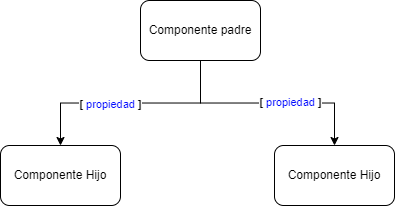

The diagram above was exported from draw.io. Its source (the exported page's mxGraphModel, read from the mxfile embedded in the PNG):
<mxGraphModel dx="738" dy="446" grid="1" gridSize="10" guides="1" tooltips="1" connect="1" arrows="1" fold="1" page="1" pageScale="1" pageWidth="827" pageHeight="1169" math="0" shadow="0">
  <root>
    <mxCell id="0" />
    <mxCell id="1" parent="0" />
    <mxCell id="KrPJw482rzkSrZ6kX1Fk-3" style="edgeStyle=orthogonalEdgeStyle;rounded=0;orthogonalLoop=1;jettySize=auto;html=1;exitX=0.5;exitY=1;exitDx=0;exitDy=0;" edge="1" parent="1" source="KrPJw482rzkSrZ6kX1Fk-1" target="KrPJw482rzkSrZ6kX1Fk-2">
      <mxGeometry relative="1" as="geometry" />
    </mxCell>
    <mxCell id="KrPJw482rzkSrZ6kX1Fk-4" value="&lt;b&gt;[&lt;/b&gt; &lt;font color=&quot;#0008ff&quot;&gt;propiedad&lt;/font&gt;&lt;font color=&quot;#42ff6e&quot;&gt; &lt;/font&gt;&lt;b&gt;]&lt;/b&gt;" style="edgeLabel;html=1;align=center;verticalAlign=middle;resizable=0;points=[];" vertex="1" connectable="0" parent="KrPJw482rzkSrZ6kX1Fk-3">
      <mxGeometry x="0.3354" y="1" relative="1" as="geometry">
        <mxPoint x="17" as="offset" />
      </mxGeometry>
    </mxCell>
    <mxCell id="KrPJw482rzkSrZ6kX1Fk-1" value="Componente padre" style="rounded=1;whiteSpace=wrap;html=1;" vertex="1" parent="1">
      <mxGeometry x="280" y="380" width="120" height="60" as="geometry" />
    </mxCell>
    <mxCell id="KrPJw482rzkSrZ6kX1Fk-2" value="Componente Hijo" style="rounded=1;whiteSpace=wrap;html=1;" vertex="1" parent="1">
      <mxGeometry x="140" y="525" width="120" height="60" as="geometry" />
    </mxCell>
    <mxCell id="KrPJw482rzkSrZ6kX1Fk-5" style="edgeStyle=orthogonalEdgeStyle;rounded=0;orthogonalLoop=1;jettySize=auto;html=1;exitX=0.5;exitY=1;exitDx=0;exitDy=0;" edge="1" parent="1" target="KrPJw482rzkSrZ6kX1Fk-7" source="KrPJw482rzkSrZ6kX1Fk-1">
      <mxGeometry relative="1" as="geometry">
        <mxPoint x="560" y="440" as="sourcePoint" />
      </mxGeometry>
    </mxCell>
    <mxCell id="KrPJw482rzkSrZ6kX1Fk-6" value="&lt;b&gt;[&lt;/b&gt; &lt;font color=&quot;#0008ff&quot;&gt;propiedad&lt;/font&gt;&lt;font color=&quot;#42ff6e&quot;&gt; &lt;/font&gt;&lt;b&gt;]&lt;/b&gt;" style="edgeLabel;html=1;align=center;verticalAlign=middle;resizable=0;points=[];" vertex="1" connectable="0" parent="KrPJw482rzkSrZ6kX1Fk-5">
      <mxGeometry x="0.3354" y="1" relative="1" as="geometry">
        <mxPoint x="-14" as="offset" />
      </mxGeometry>
    </mxCell>
    <mxCell id="KrPJw482rzkSrZ6kX1Fk-7" value="Componente Hijo" style="rounded=1;whiteSpace=wrap;html=1;" vertex="1" parent="1">
      <mxGeometry x="414" y="525" width="120" height="60" as="geometry" />
    </mxCell>
  </root>
</mxGraphModel>